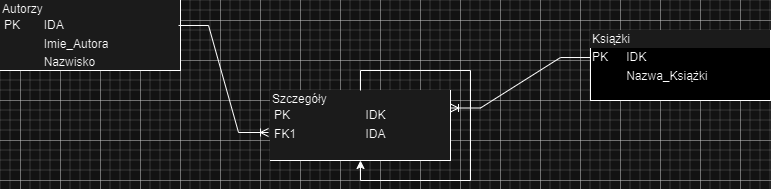

The diagram above was exported from draw.io. Its source (the exported page's mxGraphModel, read from the mxfile embedded in the PNG):
<mxGraphModel dx="1380" dy="741" grid="1" gridSize="10" guides="1" tooltips="1" connect="1" arrows="1" fold="1" page="1" pageScale="1" pageWidth="827" pageHeight="1169" math="0" shadow="0">
  <root>
    <mxCell id="0" />
    <mxCell id="1" parent="0" />
    <mxCell id="7qYcQiKOhw4tUU3Ukvq4-1" value="&lt;div style=&quot;box-sizing:border-box;width:100%;background:#e4e4e4;padding:2px;&quot;&gt;Autorzy&lt;br&gt;&lt;table style=&quot;background-color: initial; font-size: 1em; width: 100%;&quot; cellpadding=&quot;2&quot; cellspacing=&quot;0&quot;&gt;&lt;tbody&gt;&lt;tr&gt;&lt;td&gt;PK&lt;/td&gt;&lt;td&gt;IDA&lt;/td&gt;&lt;/tr&gt;&lt;tr&gt;&lt;td&gt;&lt;br&gt;&lt;/td&gt;&lt;td&gt;Imie_Autora&lt;/td&gt;&lt;/tr&gt;&lt;tr&gt;&lt;td&gt;&lt;/td&gt;&lt;td&gt;Nazwisko&lt;/td&gt;&lt;/tr&gt;&lt;/tbody&gt;&lt;/table&gt;&lt;/div&gt;" style="verticalAlign=top;align=left;overflow=fill;html=1;whiteSpace=wrap;" vertex="1" parent="1">
      <mxGeometry x="20" y="220" width="180" height="70" as="geometry" />
    </mxCell>
    <mxCell id="7qYcQiKOhw4tUU3Ukvq4-2" value="&lt;div style=&quot;box-sizing:border-box;width:100%;background:#e4e4e4;padding:2px;&quot;&gt;Książki&lt;/div&gt;&lt;table style=&quot;width:100%;font-size:1em;&quot; cellpadding=&quot;2&quot; cellspacing=&quot;0&quot;&gt;&lt;tbody&gt;&lt;tr&gt;&lt;td&gt;PK&lt;/td&gt;&lt;td&gt;IDK&lt;/td&gt;&lt;/tr&gt;&lt;tr&gt;&lt;td&gt;&lt;br&gt;&lt;/td&gt;&lt;td&gt;Nazwa_Książki&lt;/td&gt;&lt;/tr&gt;&lt;tr&gt;&lt;td&gt;&lt;/td&gt;&lt;td&gt;&lt;br&gt;&lt;/td&gt;&lt;/tr&gt;&lt;/tbody&gt;&lt;/table&gt;" style="verticalAlign=top;align=left;overflow=fill;html=1;whiteSpace=wrap;" vertex="1" parent="1">
      <mxGeometry x="610" y="250" width="180" height="70" as="geometry" />
    </mxCell>
    <mxCell id="7qYcQiKOhw4tUU3Ukvq4-3" value="&lt;div style=&quot;box-sizing:border-box;width:100%;background:#e4e4e4;padding:2px;&quot;&gt;Szczegóły&lt;table style=&quot;background-color: initial; font-size: 1em; width: 100%;&quot; cellpadding=&quot;2&quot; cellspacing=&quot;0&quot;&gt;&lt;tbody&gt;&lt;tr&gt;&lt;td&gt;PK&lt;/td&gt;&lt;td&gt;IDK&lt;/td&gt;&lt;/tr&gt;&lt;tr&gt;&lt;td&gt;FK1&lt;/td&gt;&lt;td&gt;IDA&lt;/td&gt;&lt;/tr&gt;&lt;tr&gt;&lt;td&gt;&lt;/td&gt;&lt;td&gt;&lt;br&gt;&lt;/td&gt;&lt;/tr&gt;&lt;/tbody&gt;&lt;/table&gt;&lt;/div&gt;" style="verticalAlign=top;align=left;overflow=fill;html=1;whiteSpace=wrap;" vertex="1" parent="1">
      <mxGeometry x="290" y="310" width="180" height="70" as="geometry" />
    </mxCell>
    <mxCell id="7qYcQiKOhw4tUU3Ukvq4-4" value="" style="edgeStyle=entityRelationEdgeStyle;fontSize=12;html=1;endArrow=ERoneToMany;rounded=0;entryX=1;entryY=0.25;entryDx=0;entryDy=0;exitX=0;exitY=0.386;exitDx=0;exitDy=0;exitPerimeter=0;" edge="1" parent="1" source="7qYcQiKOhw4tUU3Ukvq4-2" target="7qYcQiKOhw4tUU3Ukvq4-3">
      <mxGeometry width="100" height="100" relative="1" as="geometry">
        <mxPoint x="520" y="380" as="sourcePoint" />
        <mxPoint x="570" y="340" as="targetPoint" />
        <Array as="points">
          <mxPoint x="660" y="470" />
        </Array>
      </mxGeometry>
    </mxCell>
    <mxCell id="7qYcQiKOhw4tUU3Ukvq4-5" value="" style="edgeStyle=entityRelationEdgeStyle;fontSize=12;html=1;endArrow=ERoneToMany;rounded=0;entryX=-0.011;entryY=0.6;entryDx=0;entryDy=0;entryPerimeter=0;exitX=0.989;exitY=0.357;exitDx=0;exitDy=0;exitPerimeter=0;" edge="1" parent="1" source="7qYcQiKOhw4tUU3Ukvq4-1" target="7qYcQiKOhw4tUU3Ukvq4-3">
      <mxGeometry width="100" height="100" relative="1" as="geometry">
        <mxPoint x="160" y="380" as="sourcePoint" />
        <mxPoint x="260" y="280" as="targetPoint" />
        <Array as="points">
          <mxPoint x="40" y="360" />
        </Array>
      </mxGeometry>
    </mxCell>
    <mxCell id="7qYcQiKOhw4tUU3Ukvq4-6" style="edgeStyle=orthogonalEdgeStyle;rounded=0;orthogonalLoop=1;jettySize=auto;html=1;exitX=0.5;exitY=0;exitDx=0;exitDy=0;" edge="1" parent="1" source="7qYcQiKOhw4tUU3Ukvq4-3" target="7qYcQiKOhw4tUU3Ukvq4-3">
      <mxGeometry relative="1" as="geometry" />
    </mxCell>
  </root>
</mxGraphModel>